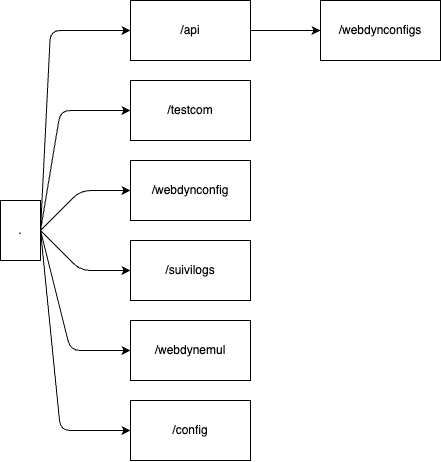

The diagram above was exported from draw.io. Its source (the exported page's mxGraphModel, read from the mxfile embedded in the PNG):
<mxGraphModel dx="707" dy="768" grid="1" gridSize="10" guides="1" tooltips="1" connect="1" arrows="1" fold="1" page="1" pageScale="1" pageWidth="827" pageHeight="1169" math="0" shadow="0">
  <root>
    <mxCell id="0" />
    <mxCell id="1" parent="0" />
    <mxCell id="11" style="edgeStyle=none;html=1;exitX=1;exitY=0.5;exitDx=0;exitDy=0;entryX=0;entryY=0.5;entryDx=0;entryDy=0;" parent="1" source="2" target="3" edge="1">
      <mxGeometry relative="1" as="geometry">
        <Array as="points">
          <mxPoint x="170" y="110" />
        </Array>
      </mxGeometry>
    </mxCell>
    <mxCell id="12" style="edgeStyle=none;html=1;exitX=1;exitY=0.5;exitDx=0;exitDy=0;entryX=0;entryY=0.5;entryDx=0;entryDy=0;" parent="1" source="2" target="5" edge="1">
      <mxGeometry relative="1" as="geometry">
        <Array as="points">
          <mxPoint x="180" y="190" />
        </Array>
      </mxGeometry>
    </mxCell>
    <mxCell id="13" style="edgeStyle=none;html=1;exitX=1;exitY=0.5;exitDx=0;exitDy=0;entryX=0;entryY=0.5;entryDx=0;entryDy=0;" parent="1" source="2" target="6" edge="1">
      <mxGeometry relative="1" as="geometry">
        <Array as="points">
          <mxPoint x="200" y="270" />
        </Array>
      </mxGeometry>
    </mxCell>
    <mxCell id="14" style="edgeStyle=none;html=1;exitX=1;exitY=0.5;exitDx=0;exitDy=0;entryX=0;entryY=0.5;entryDx=0;entryDy=0;" parent="1" source="2" target="7" edge="1">
      <mxGeometry relative="1" as="geometry">
        <Array as="points">
          <mxPoint x="200" y="350" />
        </Array>
      </mxGeometry>
    </mxCell>
    <mxCell id="15" style="edgeStyle=none;html=1;exitX=1;exitY=0.5;exitDx=0;exitDy=0;entryX=0;entryY=0.5;entryDx=0;entryDy=0;" parent="1" source="2" target="8" edge="1">
      <mxGeometry relative="1" as="geometry">
        <Array as="points">
          <mxPoint x="190" y="430" />
        </Array>
      </mxGeometry>
    </mxCell>
    <mxCell id="16" style="edgeStyle=none;html=1;exitX=1;exitY=0.5;exitDx=0;exitDy=0;entryX=0;entryY=0.5;entryDx=0;entryDy=0;" parent="1" source="2" target="9" edge="1">
      <mxGeometry relative="1" as="geometry">
        <Array as="points">
          <mxPoint x="180" y="510" />
        </Array>
      </mxGeometry>
    </mxCell>
    <mxCell id="2" value="." style="rounded=0;whiteSpace=wrap;html=1;" parent="1" vertex="1">
      <mxGeometry x="120" y="280" width="40" height="60" as="geometry" />
    </mxCell>
    <mxCell id="17" style="edgeStyle=none;html=1;exitX=1;exitY=0.5;exitDx=0;exitDy=0;entryX=0;entryY=0.5;entryDx=0;entryDy=0;" parent="1" source="3" target="10" edge="1">
      <mxGeometry relative="1" as="geometry" />
    </mxCell>
    <mxCell id="3" value="/api" style="rounded=0;whiteSpace=wrap;html=1;" parent="1" vertex="1">
      <mxGeometry x="250" y="80" width="120" height="60" as="geometry" />
    </mxCell>
    <mxCell id="5" value="/testcom" style="rounded=0;whiteSpace=wrap;html=1;" parent="1" vertex="1">
      <mxGeometry x="250" y="160" width="120" height="60" as="geometry" />
    </mxCell>
    <mxCell id="6" value="/webdynconfig" style="rounded=0;whiteSpace=wrap;html=1;" parent="1" vertex="1">
      <mxGeometry x="250" y="240" width="120" height="60" as="geometry" />
    </mxCell>
    <mxCell id="7" value="/suivilogs" style="rounded=0;whiteSpace=wrap;html=1;" parent="1" vertex="1">
      <mxGeometry x="250" y="320" width="120" height="60" as="geometry" />
    </mxCell>
    <mxCell id="8" value="/webdynemul" style="rounded=0;whiteSpace=wrap;html=1;" parent="1" vertex="1">
      <mxGeometry x="250" y="400" width="120" height="60" as="geometry" />
    </mxCell>
    <mxCell id="9" value="/config" style="rounded=0;whiteSpace=wrap;html=1;" parent="1" vertex="1">
      <mxGeometry x="250" y="480" width="120" height="60" as="geometry" />
    </mxCell>
    <mxCell id="10" value="/webdynconfigs" style="rounded=0;whiteSpace=wrap;html=1;" parent="1" vertex="1">
      <mxGeometry x="440" y="80" width="120" height="60" as="geometry" />
    </mxCell>
  </root>
</mxGraphModel>